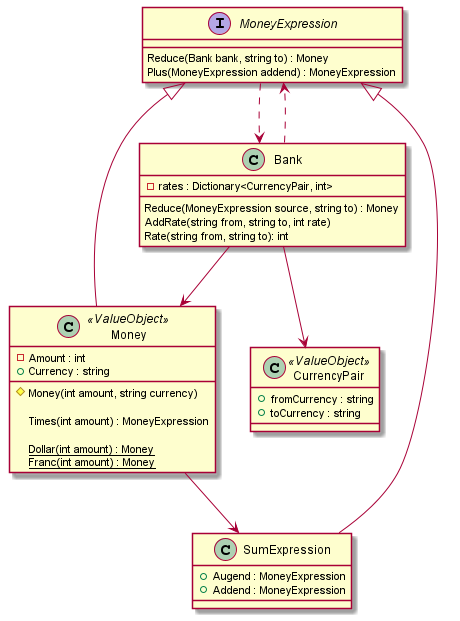

The diagram above was rendered by PlantUML. Its source (embedded in the PNG):
@startuml

interface MoneyExpression
{
    Reduce(Bank bank, string to) : Money
    Plus(MoneyExpression addend) : MoneyExpression
} 
MoneyExpression ..> Bank

class Money <<ValueObject>>
{
    -Amount : int
    +Currency : string
    
    #Money(int amount, string currency)
    
    Times(int amount) : MoneyExpression
    
    {static} Dollar(int amount) : Money
    {static} Franc(int amount) : Money
}
Money --|> MoneyExpression
Money --> SumExpression

class SumExpression
{
    +Augend : MoneyExpression
    +Addend : MoneyExpression
}
SumExpression --|> MoneyExpression

class CurrencyPair <<ValueObject>>
{
    +fromCurrency : string
    +toCurrency : string
}

class Bank
{
    -rates : Dictionary<CurrencyPair, int>

    Reduce(MoneyExpression source, string to) : Money
    AddRate(string from, string to, int rate)
    Rate(string from, string to): int
}
Bank --> CurrencyPair
Bank ..> MoneyExpression
Bank --> Money
@enduml